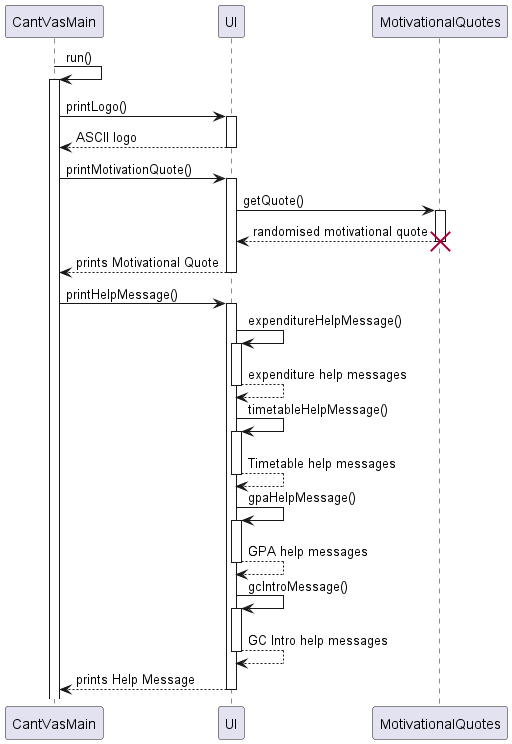

The diagram above was rendered by PlantUML. Its source (embedded in the PNG):
@startuml
'https://plantuml.com/sequence-diagram

autoactivate on
participant "CantVasMain" as CantVasMain
participant "UI" as UI
participant "MotivationalQuotes" as MotivationalQuotes



CantVasMain -> CantVasMain: run()


CantVasMain -> UI: printLogo()
return ASCII logo


CantVasMain -> UI: printMotivationQuote()


UI -> MotivationalQuotes: getQuote()

UI <-- MotivationalQuotes: randomised motivational quote
destroy MotivationalQuotes



CantVasMain <-- UI: prints Motivational Quote

CantVasMain -> UI: printHelpMessage()

UI -> UI:expenditureHelpMessage()
return expenditure help messages
UI -> UI:timetableHelpMessage()
return Timetable help messages
UI -> UI:gpaHelpMessage()
return GPA help messages
UI -> UI:gcIntroMessage()
return GC Intro help messages
CantVasMain <-- UI: prints Help Message





@enduml